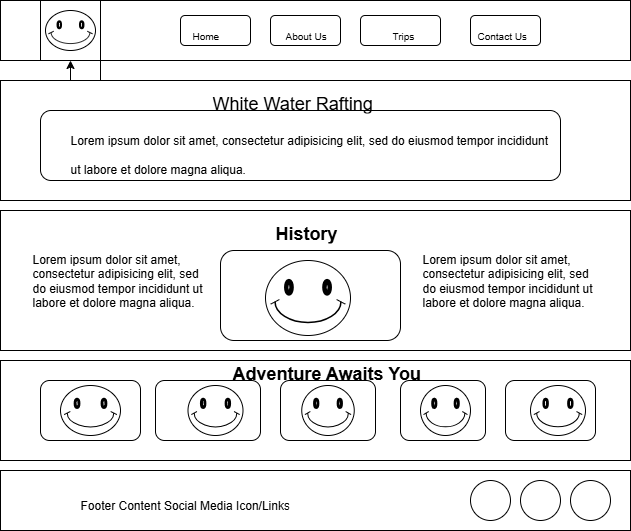

The diagram above was exported from draw.io. Its source (the exported page's mxGraphModel, read from the mxfile embedded in the PNG):
<mxGraphModel dx="874" dy="575" grid="1" gridSize="10" guides="1" tooltips="1" connect="1" arrows="1" fold="1" page="1" pageScale="1" pageWidth="850" pageHeight="1100" math="0" shadow="0">
  <root>
    <mxCell id="0" />
    <mxCell id="1" parent="0" />
    <mxCell id="kAbcbJyMCm2W73JptMTH-1" value="" style="rounded=0;whiteSpace=wrap;html=1;" vertex="1" parent="1">
      <mxGeometry x="120" y="40" width="630" height="60" as="geometry" />
    </mxCell>
    <mxCell id="kAbcbJyMCm2W73JptMTH-3" value="" style="rounded=0;whiteSpace=wrap;html=1;" vertex="1" parent="1">
      <mxGeometry x="120" y="120" width="630" height="120" as="geometry" />
    </mxCell>
    <mxCell id="kAbcbJyMCm2W73JptMTH-4" value="" style="rounded=0;whiteSpace=wrap;html=1;" vertex="1" parent="1">
      <mxGeometry x="120" y="250" width="630" height="140" as="geometry" />
    </mxCell>
    <mxCell id="kAbcbJyMCm2W73JptMTH-5" value="" style="rounded=0;whiteSpace=wrap;html=1;" vertex="1" parent="1">
      <mxGeometry x="120" y="400" width="630" height="100" as="geometry" />
    </mxCell>
    <mxCell id="kAbcbJyMCm2W73JptMTH-6" value="" style="rounded=0;whiteSpace=wrap;html=1;" vertex="1" parent="1">
      <mxGeometry x="120" y="510" width="630" height="60" as="geometry" />
    </mxCell>
    <mxCell id="kAbcbJyMCm2W73JptMTH-7" value="" style="rounded=1;whiteSpace=wrap;html=1;" vertex="1" parent="1">
      <mxGeometry x="160" y="420" width="100" height="60" as="geometry" />
    </mxCell>
    <mxCell id="kAbcbJyMCm2W73JptMTH-8" value="" style="rounded=1;whiteSpace=wrap;html=1;" vertex="1" parent="1">
      <mxGeometry x="400" y="420" width="95" height="60" as="geometry" />
    </mxCell>
    <mxCell id="kAbcbJyMCm2W73JptMTH-9" value="" style="rounded=1;whiteSpace=wrap;html=1;" vertex="1" parent="1">
      <mxGeometry x="520" y="420" width="85" height="60" as="geometry" />
    </mxCell>
    <mxCell id="kAbcbJyMCm2W73JptMTH-10" value="" style="rounded=1;whiteSpace=wrap;html=1;" vertex="1" parent="1">
      <mxGeometry x="625" y="420" width="90" height="60" as="geometry" />
    </mxCell>
    <mxCell id="kAbcbJyMCm2W73JptMTH-12" value="&lt;h1 style=&quot;margin-top: 0px;&quot;&gt;&lt;br&gt;&lt;/h1&gt;&lt;p&gt;Lorem ipsum dolor sit amet, consectetur adipisicing elit, sed do eiusmod tempor incididunt ut labore et dolore magna aliqua.&lt;/p&gt;" style="text;html=1;whiteSpace=wrap;overflow=hidden;rounded=0;" vertex="1" parent="1">
      <mxGeometry x="150" y="240" width="180" height="120" as="geometry" />
    </mxCell>
    <mxCell id="kAbcbJyMCm2W73JptMTH-13" value="&lt;h1 style=&quot;margin-top: 0px;&quot;&gt;&lt;br&gt;&lt;/h1&gt;&lt;p&gt;Lorem ipsum dolor sit amet, consectetur adipisicing elit, sed do eiusmod tempor incididunt ut labore et dolore magna aliqua.&lt;/p&gt;" style="text;html=1;whiteSpace=wrap;overflow=hidden;rounded=0;" vertex="1" parent="1">
      <mxGeometry x="540" y="240" width="180" height="120" as="geometry" />
    </mxCell>
    <mxCell id="kAbcbJyMCm2W73JptMTH-14" value="" style="rounded=1;whiteSpace=wrap;html=1;" vertex="1" parent="1">
      <mxGeometry x="160" y="150" width="520" height="70" as="geometry" />
    </mxCell>
    <mxCell id="kAbcbJyMCm2W73JptMTH-15" value="" style="whiteSpace=wrap;html=1;aspect=fixed;" vertex="1" parent="1">
      <mxGeometry x="160" y="40" width="60" height="60" as="geometry" />
    </mxCell>
    <mxCell id="kAbcbJyMCm2W73JptMTH-16" value="" style="rounded=1;whiteSpace=wrap;html=1;" vertex="1" parent="1">
      <mxGeometry x="300" y="55" width="70" height="30" as="geometry" />
    </mxCell>
    <mxCell id="kAbcbJyMCm2W73JptMTH-17" value="" style="rounded=1;whiteSpace=wrap;html=1;" vertex="1" parent="1">
      <mxGeometry x="390" y="55" width="70" height="30" as="geometry" />
    </mxCell>
    <mxCell id="kAbcbJyMCm2W73JptMTH-18" value="" style="rounded=1;whiteSpace=wrap;html=1;" vertex="1" parent="1">
      <mxGeometry x="480" y="55" width="80" height="30" as="geometry" />
    </mxCell>
    <mxCell id="kAbcbJyMCm2W73JptMTH-19" value="" style="rounded=1;whiteSpace=wrap;html=1;" vertex="1" parent="1">
      <mxGeometry x="590" y="55" width="70" height="30" as="geometry" />
    </mxCell>
    <mxCell id="kAbcbJyMCm2W73JptMTH-20" value="" style="ellipse;whiteSpace=wrap;html=1;aspect=fixed;" vertex="1" parent="1">
      <mxGeometry x="690" y="520" width="40" height="40" as="geometry" />
    </mxCell>
    <mxCell id="kAbcbJyMCm2W73JptMTH-21" value="" style="ellipse;whiteSpace=wrap;html=1;aspect=fixed;" vertex="1" parent="1">
      <mxGeometry x="640" y="520" width="40" height="40" as="geometry" />
    </mxCell>
    <mxCell id="kAbcbJyMCm2W73JptMTH-22" value="" style="ellipse;whiteSpace=wrap;html=1;aspect=fixed;" vertex="1" parent="1">
      <mxGeometry x="590" y="520" width="40" height="40" as="geometry" />
    </mxCell>
    <mxCell id="kAbcbJyMCm2W73JptMTH-25" value="" style="rounded=1;whiteSpace=wrap;html=1;" vertex="1" parent="1">
      <mxGeometry x="340" y="290" width="180" height="90" as="geometry" />
    </mxCell>
    <mxCell id="kAbcbJyMCm2W73JptMTH-26" value="&lt;h1 style=&quot;margin-top: 0px;&quot;&gt;&lt;span style=&quot;font-weight: normal;&quot;&gt;&lt;font style=&quot;font-size: 18px;&quot;&gt;White Water Rafting&lt;/font&gt;&lt;/span&gt;&lt;/h1&gt;" style="text;html=1;whiteSpace=wrap;overflow=hidden;rounded=0;" vertex="1" parent="1">
      <mxGeometry x="330" y="120" width="210" height="30" as="geometry" />
    </mxCell>
    <mxCell id="kAbcbJyMCm2W73JptMTH-27" value="&lt;h1 style=&quot;margin-top: 0px;&quot;&gt;&lt;span style=&quot;font-weight: normal;&quot;&gt;&lt;font style=&quot;font-size: 10px;&quot;&gt;Home&lt;/font&gt;&lt;/span&gt;&lt;/h1&gt;" style="text;html=1;whiteSpace=wrap;overflow=hidden;rounded=0;" vertex="1" parent="1">
      <mxGeometry x="310" y="50" width="40" height="30" as="geometry" />
    </mxCell>
    <mxCell id="kAbcbJyMCm2W73JptMTH-28" value="&lt;h1 style=&quot;margin-top: 0px;&quot;&gt;&lt;span style=&quot;font-weight: normal;&quot;&gt;&lt;font style=&quot;font-size: 10px;&quot;&gt;About Us&lt;/font&gt;&lt;/span&gt;&lt;/h1&gt;" style="text;html=1;whiteSpace=wrap;overflow=hidden;rounded=0;" vertex="1" parent="1">
      <mxGeometry x="402.5" y="50" width="50" height="30" as="geometry" />
    </mxCell>
    <mxCell id="kAbcbJyMCm2W73JptMTH-29" value="&lt;h1 style=&quot;margin-top: 0px;&quot;&gt;&lt;span style=&quot;font-weight: normal;&quot;&gt;&lt;font style=&quot;font-size: 10px;&quot;&gt;Trips&lt;/font&gt;&lt;/span&gt;&lt;/h1&gt;" style="text;html=1;whiteSpace=wrap;overflow=hidden;rounded=0;" vertex="1" parent="1">
      <mxGeometry x="510" y="50" width="40" height="30" as="geometry" />
    </mxCell>
    <mxCell id="kAbcbJyMCm2W73JptMTH-30" value="&lt;h1 style=&quot;margin-top: 0px;&quot;&gt;&lt;span style=&quot;font-weight: normal;&quot;&gt;&lt;font style=&quot;font-size: 10px;&quot;&gt;Contact Us&lt;/font&gt;&lt;/span&gt;&lt;/h1&gt;" style="text;html=1;whiteSpace=wrap;overflow=hidden;rounded=0;" vertex="1" parent="1">
      <mxGeometry x="595" y="50" width="60" height="30" as="geometry" />
    </mxCell>
    <mxCell id="kAbcbJyMCm2W73JptMTH-32" value="" style="verticalLabelPosition=bottom;verticalAlign=top;html=1;shape=mxgraph.basic.smiley" vertex="1" parent="1">
      <mxGeometry x="385" y="300" width="85" height="75" as="geometry" />
    </mxCell>
    <mxCell id="kAbcbJyMCm2W73JptMTH-33" value="" style="verticalLabelPosition=bottom;verticalAlign=top;html=1;shape=mxgraph.basic.smiley" vertex="1" parent="1">
      <mxGeometry x="165" y="50" width="50" height="40" as="geometry" />
    </mxCell>
    <mxCell id="kAbcbJyMCm2W73JptMTH-34" style="edgeStyle=orthogonalEdgeStyle;rounded=0;orthogonalLoop=1;jettySize=auto;html=1;exitX=1;exitY=1;exitDx=0;exitDy=0;" edge="1" parent="1" source="kAbcbJyMCm2W73JptMTH-15" target="kAbcbJyMCm2W73JptMTH-15">
      <mxGeometry relative="1" as="geometry" />
    </mxCell>
    <mxCell id="kAbcbJyMCm2W73JptMTH-35" value="" style="verticalLabelPosition=bottom;verticalAlign=top;html=1;shape=mxgraph.basic.smiley" vertex="1" parent="1">
      <mxGeometry x="180" y="425" width="60" height="50" as="geometry" />
    </mxCell>
    <mxCell id="kAbcbJyMCm2W73JptMTH-36" value="" style="verticalLabelPosition=bottom;verticalAlign=top;html=1;shape=mxgraph.basic.smiley" vertex="1" parent="1">
      <mxGeometry x="540" y="425" width="50" height="50" as="geometry" />
    </mxCell>
    <mxCell id="kAbcbJyMCm2W73JptMTH-37" value="" style="verticalLabelPosition=bottom;verticalAlign=top;html=1;shape=mxgraph.basic.smiley" vertex="1" parent="1">
      <mxGeometry x="421.25" y="425" width="52.5" height="50" as="geometry" />
    </mxCell>
    <mxCell id="kAbcbJyMCm2W73JptMTH-38" value="" style="verticalLabelPosition=bottom;verticalAlign=top;html=1;shape=mxgraph.basic.smiley" vertex="1" parent="1">
      <mxGeometry x="650" y="425" width="55" height="50" as="geometry" />
    </mxCell>
    <mxCell id="kAbcbJyMCm2W73JptMTH-40" value="&lt;h1 style=&quot;margin-top: 0px;&quot;&gt;&lt;span style=&quot;background-color: transparent; color: light-dark(rgb(0, 0, 0), rgb(255, 255, 255)); font-size: 12px; font-weight: normal;&quot;&gt;Lorem ipsum dolor sit amet, consectetur adipisicing elit, sed do eiusmod tempor incididunt ut labore et dolore magna aliqua.&lt;/span&gt;&lt;/h1&gt;" style="text;html=1;whiteSpace=wrap;overflow=hidden;rounded=0;" vertex="1" parent="1">
      <mxGeometry x="187.5" y="155" width="480" height="60" as="geometry" />
    </mxCell>
    <mxCell id="kAbcbJyMCm2W73JptMTH-41" value="" style="rounded=1;whiteSpace=wrap;html=1;" vertex="1" parent="1">
      <mxGeometry x="275" y="420" width="105" height="60" as="geometry" />
    </mxCell>
    <mxCell id="kAbcbJyMCm2W73JptMTH-42" value="" style="verticalLabelPosition=bottom;verticalAlign=top;html=1;shape=mxgraph.basic.smiley" vertex="1" parent="1">
      <mxGeometry x="307.5" y="425" width="55" height="50" as="geometry" />
    </mxCell>
    <mxCell id="kAbcbJyMCm2W73JptMTH-43" value="&lt;h1 style=&quot;margin-top: 0px;&quot;&gt;&lt;font style=&quot;font-size: 18px;&quot;&gt;&amp;nbsp; &amp;nbsp; &amp;nbsp; &amp;nbsp; &amp;nbsp; History&lt;/font&gt;&lt;/h1&gt;&lt;div&gt;&lt;span style=&quot;font-weight: normal;&quot;&gt;&lt;font style=&quot;font-size: 18px;&quot;&gt;&lt;br&gt;&lt;/font&gt;&lt;/span&gt;&lt;/div&gt;" style="text;html=1;whiteSpace=wrap;overflow=hidden;rounded=0;" vertex="1" parent="1">
      <mxGeometry x="342.5" y="250" width="210" height="30" as="geometry" />
    </mxCell>
    <mxCell id="kAbcbJyMCm2W73JptMTH-44" value="&lt;h1 style=&quot;margin-top: 0px;&quot;&gt;&lt;span style=&quot;font-size: 18px;&quot;&gt;Adventure Awaits You&lt;/span&gt;&lt;/h1&gt;" style="text;html=1;whiteSpace=wrap;overflow=hidden;rounded=0;" vertex="1" parent="1">
      <mxGeometry x="350" y="390" width="210" height="30" as="geometry" />
    </mxCell>
    <mxCell id="kAbcbJyMCm2W73JptMTH-45" value="&lt;h1 style=&quot;margin-top: 0px;&quot;&gt;&lt;span style=&quot;font-size: 12px; font-weight: 400;&quot;&gt;Footer Content Social Media Icon/Links&lt;/span&gt;&lt;/h1&gt;" style="text;html=1;whiteSpace=wrap;overflow=hidden;rounded=0;" vertex="1" parent="1">
      <mxGeometry x="197.5" y="520" width="255" height="40" as="geometry" />
    </mxCell>
  </root>
</mxGraphModel>